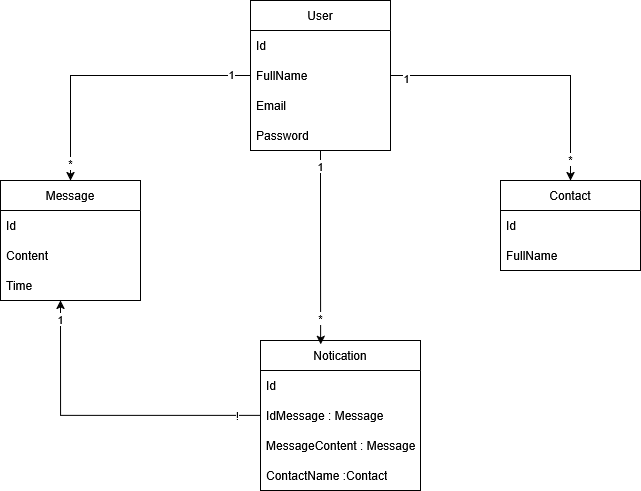

The diagram above was exported from draw.io. Its source (the exported page's mxGraphModel, read from the mxfile embedded in the PNG):
<mxGraphModel dx="999" dy="1735" grid="1" gridSize="10" guides="1" tooltips="1" connect="1" arrows="1" fold="1" page="1" pageScale="1" pageWidth="827" pageHeight="1169" math="0" shadow="0">
  <root>
    <mxCell id="WIyWlLk6GJQsqaUBKTNV-0" />
    <mxCell id="WIyWlLk6GJQsqaUBKTNV-1" parent="WIyWlLk6GJQsqaUBKTNV-0" />
    <mxCell id="BN2G8v6drX156YwyCvJ6-3" value="Message" style="swimlane;fontStyle=0;childLayout=stackLayout;horizontal=1;startSize=30;horizontalStack=0;resizeParent=1;resizeParentMax=0;resizeLast=0;collapsible=1;marginBottom=0;whiteSpace=wrap;html=1;" vertex="1" parent="WIyWlLk6GJQsqaUBKTNV-1">
      <mxGeometry x="100" y="170" width="140" height="120" as="geometry" />
    </mxCell>
    <mxCell id="BN2G8v6drX156YwyCvJ6-4" value="Id" style="text;strokeColor=none;fillColor=none;align=left;verticalAlign=middle;spacingLeft=4;spacingRight=4;overflow=hidden;points=[[0,0.5],[1,0.5]];portConstraint=eastwest;rotatable=0;whiteSpace=wrap;html=1;" vertex="1" parent="BN2G8v6drX156YwyCvJ6-3">
      <mxGeometry y="30" width="140" height="30" as="geometry" />
    </mxCell>
    <mxCell id="BN2G8v6drX156YwyCvJ6-5" value="Content" style="text;strokeColor=none;fillColor=none;align=left;verticalAlign=middle;spacingLeft=4;spacingRight=4;overflow=hidden;points=[[0,0.5],[1,0.5]];portConstraint=eastwest;rotatable=0;whiteSpace=wrap;html=1;" vertex="1" parent="BN2G8v6drX156YwyCvJ6-3">
      <mxGeometry y="60" width="140" height="30" as="geometry" />
    </mxCell>
    <mxCell id="BN2G8v6drX156YwyCvJ6-6" value="Time" style="text;strokeColor=none;fillColor=none;align=left;verticalAlign=middle;spacingLeft=4;spacingRight=4;overflow=hidden;points=[[0,0.5],[1,0.5]];portConstraint=eastwest;rotatable=0;whiteSpace=wrap;html=1;" vertex="1" parent="BN2G8v6drX156YwyCvJ6-3">
      <mxGeometry y="90" width="140" height="30" as="geometry" />
    </mxCell>
    <mxCell id="BN2G8v6drX156YwyCvJ6-7" value="User" style="swimlane;fontStyle=0;childLayout=stackLayout;horizontal=1;startSize=30;horizontalStack=0;resizeParent=1;resizeParentMax=0;resizeLast=0;collapsible=1;marginBottom=0;whiteSpace=wrap;html=1;" vertex="1" parent="WIyWlLk6GJQsqaUBKTNV-1">
      <mxGeometry x="350" y="-10" width="140" height="150" as="geometry" />
    </mxCell>
    <mxCell id="BN2G8v6drX156YwyCvJ6-8" value="Id" style="text;strokeColor=none;fillColor=none;align=left;verticalAlign=middle;spacingLeft=4;spacingRight=4;overflow=hidden;points=[[0,0.5],[1,0.5]];portConstraint=eastwest;rotatable=0;whiteSpace=wrap;html=1;" vertex="1" parent="BN2G8v6drX156YwyCvJ6-7">
      <mxGeometry y="30" width="140" height="30" as="geometry" />
    </mxCell>
    <mxCell id="BN2G8v6drX156YwyCvJ6-15" value="FullName" style="text;strokeColor=none;fillColor=none;align=left;verticalAlign=middle;spacingLeft=4;spacingRight=4;overflow=hidden;points=[[0,0.5],[1,0.5]];portConstraint=eastwest;rotatable=0;whiteSpace=wrap;html=1;" vertex="1" parent="BN2G8v6drX156YwyCvJ6-7">
      <mxGeometry y="60" width="140" height="30" as="geometry" />
    </mxCell>
    <mxCell id="BN2G8v6drX156YwyCvJ6-9" value="Email" style="text;strokeColor=none;fillColor=none;align=left;verticalAlign=middle;spacingLeft=4;spacingRight=4;overflow=hidden;points=[[0,0.5],[1,0.5]];portConstraint=eastwest;rotatable=0;whiteSpace=wrap;html=1;" vertex="1" parent="BN2G8v6drX156YwyCvJ6-7">
      <mxGeometry y="90" width="140" height="30" as="geometry" />
    </mxCell>
    <mxCell id="BN2G8v6drX156YwyCvJ6-10" value="Password" style="text;strokeColor=none;fillColor=none;align=left;verticalAlign=middle;spacingLeft=4;spacingRight=4;overflow=hidden;points=[[0,0.5],[1,0.5]];portConstraint=eastwest;rotatable=0;whiteSpace=wrap;html=1;" vertex="1" parent="BN2G8v6drX156YwyCvJ6-7">
      <mxGeometry y="120" width="140" height="30" as="geometry" />
    </mxCell>
    <mxCell id="BN2G8v6drX156YwyCvJ6-11" value="Contact" style="swimlane;fontStyle=0;childLayout=stackLayout;horizontal=1;startSize=30;horizontalStack=0;resizeParent=1;resizeParentMax=0;resizeLast=0;collapsible=1;marginBottom=0;whiteSpace=wrap;html=1;" vertex="1" parent="WIyWlLk6GJQsqaUBKTNV-1">
      <mxGeometry x="600" y="170" width="140" height="90" as="geometry" />
    </mxCell>
    <mxCell id="BN2G8v6drX156YwyCvJ6-12" value="Id" style="text;strokeColor=none;fillColor=none;align=left;verticalAlign=middle;spacingLeft=4;spacingRight=4;overflow=hidden;points=[[0,0.5],[1,0.5]];portConstraint=eastwest;rotatable=0;whiteSpace=wrap;html=1;" vertex="1" parent="BN2G8v6drX156YwyCvJ6-11">
      <mxGeometry y="30" width="140" height="30" as="geometry" />
    </mxCell>
    <mxCell id="BN2G8v6drX156YwyCvJ6-14" value="FullName" style="text;strokeColor=none;fillColor=none;align=left;verticalAlign=middle;spacingLeft=4;spacingRight=4;overflow=hidden;points=[[0,0.5],[1,0.5]];portConstraint=eastwest;rotatable=0;whiteSpace=wrap;html=1;" vertex="1" parent="BN2G8v6drX156YwyCvJ6-11">
      <mxGeometry y="60" width="140" height="30" as="geometry" />
    </mxCell>
    <mxCell id="BN2G8v6drX156YwyCvJ6-16" style="edgeStyle=orthogonalEdgeStyle;rounded=0;orthogonalLoop=1;jettySize=auto;html=1;" edge="1" parent="WIyWlLk6GJQsqaUBKTNV-1" source="BN2G8v6drX156YwyCvJ6-15" target="BN2G8v6drX156YwyCvJ6-3">
      <mxGeometry relative="1" as="geometry" />
    </mxCell>
    <mxCell id="BN2G8v6drX156YwyCvJ6-17" value="1" style="edgeLabel;html=1;align=center;verticalAlign=middle;resizable=0;points=[];" vertex="1" connectable="0" parent="BN2G8v6drX156YwyCvJ6-16">
      <mxGeometry x="-0.862" y="-2" relative="1" as="geometry">
        <mxPoint as="offset" />
      </mxGeometry>
    </mxCell>
    <mxCell id="BN2G8v6drX156YwyCvJ6-18" value="*" style="edgeLabel;html=1;align=center;verticalAlign=middle;resizable=0;points=[];" vertex="1" connectable="0" parent="BN2G8v6drX156YwyCvJ6-16">
      <mxGeometry x="0.8643" y="-2" relative="1" as="geometry">
        <mxPoint x="1" y="1" as="offset" />
      </mxGeometry>
    </mxCell>
    <mxCell id="BN2G8v6drX156YwyCvJ6-19" style="edgeStyle=orthogonalEdgeStyle;rounded=0;orthogonalLoop=1;jettySize=auto;html=1;" edge="1" parent="WIyWlLk6GJQsqaUBKTNV-1" source="BN2G8v6drX156YwyCvJ6-15" target="BN2G8v6drX156YwyCvJ6-11">
      <mxGeometry relative="1" as="geometry" />
    </mxCell>
    <mxCell id="BN2G8v6drX156YwyCvJ6-20" value="1" style="edgeLabel;html=1;align=center;verticalAlign=middle;resizable=0;points=[];" vertex="1" connectable="0" parent="BN2G8v6drX156YwyCvJ6-19">
      <mxGeometry x="-0.8982" y="-2" relative="1" as="geometry">
        <mxPoint as="offset" />
      </mxGeometry>
    </mxCell>
    <mxCell id="BN2G8v6drX156YwyCvJ6-21" value="*" style="edgeLabel;html=1;align=center;verticalAlign=middle;resizable=0;points=[];" vertex="1" connectable="0" parent="BN2G8v6drX156YwyCvJ6-19">
      <mxGeometry x="0.8468" y="-1" relative="1" as="geometry">
        <mxPoint as="offset" />
      </mxGeometry>
    </mxCell>
    <mxCell id="BN2G8v6drX156YwyCvJ6-22" value="Notication" style="swimlane;fontStyle=0;childLayout=stackLayout;horizontal=1;startSize=30;horizontalStack=0;resizeParent=1;resizeParentMax=0;resizeLast=0;collapsible=1;marginBottom=0;whiteSpace=wrap;html=1;" vertex="1" parent="WIyWlLk6GJQsqaUBKTNV-1">
      <mxGeometry x="360" y="330" width="160" height="150" as="geometry" />
    </mxCell>
    <mxCell id="BN2G8v6drX156YwyCvJ6-23" value="Id" style="text;strokeColor=none;fillColor=none;align=left;verticalAlign=middle;spacingLeft=4;spacingRight=4;overflow=hidden;points=[[0,0.5],[1,0.5]];portConstraint=eastwest;rotatable=0;whiteSpace=wrap;html=1;" vertex="1" parent="BN2G8v6drX156YwyCvJ6-22">
      <mxGeometry y="30" width="160" height="30" as="geometry" />
    </mxCell>
    <mxCell id="BN2G8v6drX156YwyCvJ6-24" value="IdMessage : Message" style="text;strokeColor=none;fillColor=none;align=left;verticalAlign=middle;spacingLeft=4;spacingRight=4;overflow=hidden;points=[[0,0.5],[1,0.5]];portConstraint=eastwest;rotatable=0;whiteSpace=wrap;html=1;" vertex="1" parent="BN2G8v6drX156YwyCvJ6-22">
      <mxGeometry y="60" width="160" height="30" as="geometry" />
    </mxCell>
    <mxCell id="BN2G8v6drX156YwyCvJ6-27" value="&lt;div&gt;MessageContent : Message&lt;/div&gt;" style="text;strokeColor=none;fillColor=none;align=left;verticalAlign=middle;spacingLeft=4;spacingRight=4;overflow=hidden;points=[[0,0.5],[1,0.5]];portConstraint=eastwest;rotatable=0;whiteSpace=wrap;html=1;" vertex="1" parent="BN2G8v6drX156YwyCvJ6-22">
      <mxGeometry y="90" width="160" height="30" as="geometry" />
    </mxCell>
    <mxCell id="BN2G8v6drX156YwyCvJ6-28" value="&lt;div&gt;ContactName :Contact&lt;/div&gt;" style="text;strokeColor=none;fillColor=none;align=left;verticalAlign=middle;spacingLeft=4;spacingRight=4;overflow=hidden;points=[[0,0.5],[1,0.5]];portConstraint=eastwest;rotatable=0;whiteSpace=wrap;html=1;" vertex="1" parent="BN2G8v6drX156YwyCvJ6-22">
      <mxGeometry y="120" width="160" height="30" as="geometry" />
    </mxCell>
    <mxCell id="BN2G8v6drX156YwyCvJ6-29" style="edgeStyle=orthogonalEdgeStyle;rounded=0;orthogonalLoop=1;jettySize=auto;html=1;entryX=0.429;entryY=1;entryDx=0;entryDy=0;entryPerimeter=0;" edge="1" parent="WIyWlLk6GJQsqaUBKTNV-1" source="BN2G8v6drX156YwyCvJ6-24" target="BN2G8v6drX156YwyCvJ6-6">
      <mxGeometry relative="1" as="geometry" />
    </mxCell>
    <mxCell id="BN2G8v6drX156YwyCvJ6-30" value="!" style="edgeLabel;html=1;align=center;verticalAlign=middle;resizable=0;points=[];" vertex="1" connectable="0" parent="BN2G8v6drX156YwyCvJ6-29">
      <mxGeometry x="-0.8465" y="-1" relative="1" as="geometry">
        <mxPoint as="offset" />
      </mxGeometry>
    </mxCell>
    <mxCell id="BN2G8v6drX156YwyCvJ6-31" value="1" style="edgeLabel;html=1;align=center;verticalAlign=middle;resizable=0;points=[];" vertex="1" connectable="0" parent="BN2G8v6drX156YwyCvJ6-29">
      <mxGeometry x="0.8776" y="1" relative="1" as="geometry">
        <mxPoint as="offset" />
      </mxGeometry>
    </mxCell>
    <mxCell id="BN2G8v6drX156YwyCvJ6-32" style="edgeStyle=orthogonalEdgeStyle;rounded=0;orthogonalLoop=1;jettySize=auto;html=1;entryX=0.376;entryY=0.026;entryDx=0;entryDy=0;entryPerimeter=0;" edge="1" parent="WIyWlLk6GJQsqaUBKTNV-1" source="BN2G8v6drX156YwyCvJ6-7" target="BN2G8v6drX156YwyCvJ6-22">
      <mxGeometry relative="1" as="geometry" />
    </mxCell>
    <mxCell id="BN2G8v6drX156YwyCvJ6-33" value="1" style="edgeLabel;html=1;align=center;verticalAlign=middle;resizable=0;points=[];" vertex="1" connectable="0" parent="BN2G8v6drX156YwyCvJ6-32">
      <mxGeometry x="-0.83" y="-1" relative="1" as="geometry">
        <mxPoint y="-1" as="offset" />
      </mxGeometry>
    </mxCell>
    <mxCell id="BN2G8v6drX156YwyCvJ6-34" value="*" style="edgeLabel;html=1;align=center;verticalAlign=middle;resizable=0;points=[];" vertex="1" connectable="0" parent="BN2G8v6drX156YwyCvJ6-32">
      <mxGeometry x="0.7233" y="3" relative="1" as="geometry">
        <mxPoint x="-4" y="1" as="offset" />
      </mxGeometry>
    </mxCell>
  </root>
</mxGraphModel>